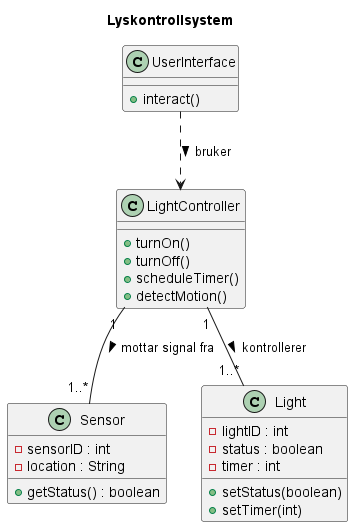

The diagram above was rendered by PlantUML. Its source (embedded in the PNG):
@startuml
title Lyskontrollsystem

class LightController {
    +turnOn()
    +turnOff()
    +scheduleTimer()
    +detectMotion()
}

class Sensor {
    -sensorID : int
    -location : String
    +getStatus() : boolean
}

class Light {
    -lightID : int
    -status : boolean
    -timer : int
    +setStatus(boolean)
    +setTimer(int)
}

class UserInterface {
    +interact()
}

LightController "1" -- "1..*" Light : kontrollerer >
LightController "1" -- "1..*" Sensor : mottar signal fra >
UserInterface ..> LightController : bruker >

@enduml